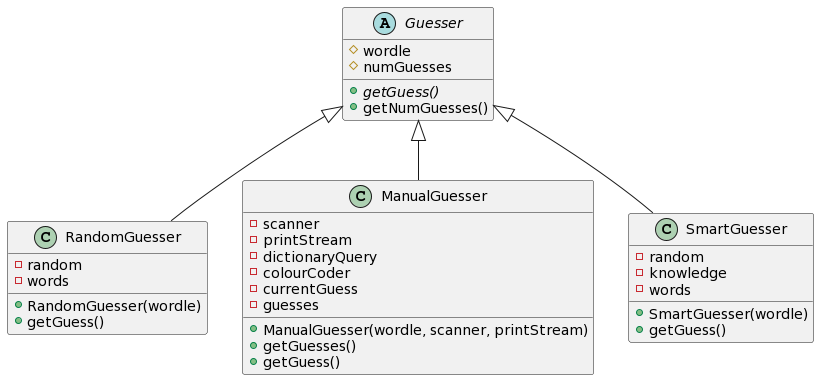

The diagram above was rendered by PlantUML. Its source (embedded in the PNG):
@startuml
abstract Class Guesser {
#wordle
#numGuesses
+{abstract}getGuess()
+getNumGuesses()
}

Class RandomGuesser {
- random
- words
+RandomGuesser(wordle)
+getGuess()
}

Class ManualGuesser {
-scanner
-printStream
-dictionaryQuery
-colourCoder
-currentGuess
-guesses
+ManualGuesser(wordle, scanner, printStream)
+getGuesses()
+getGuess()
}

Class SmartGuesser {
-random
-knowledge
-words
+SmartGuesser(wordle)
+getGuess()
}

Guesser <|-- RandomGuesser

Guesser <|-- ManualGuesser

Guesser <|-- SmartGuesser
@enduml